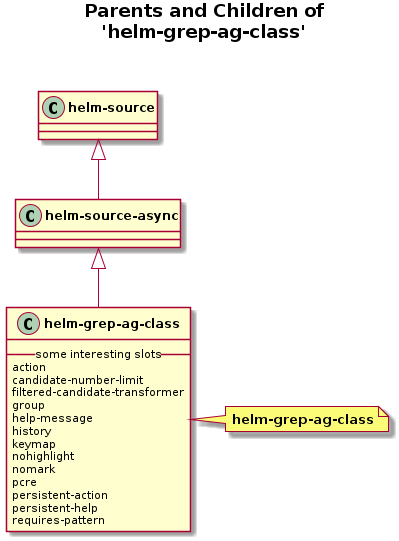

The diagram above was rendered by PlantUML. Its source (embedded in the PNG):
@startuml
skinparam classFontStyle bold
skinparam captionFontStyle bold
title **Parents and Children of**\n**'helm-grep-ag-class'**\n\n
"helm-source-async" <|-- "helm-grep-ag-class"
class "helm-source-async"
"helm-source" <|-- "helm-source-async"
class "helm-source"
class "helm-grep-ag-class" {
	__ some interesting slots __
	action
	candidate-number-limit
	filtered-candidate-transformer
	group
	help-message
	history
	keymap
	nohighlight
	nomark
	pcre
	persistent-action
	persistent-help
	requires-pattern
}
note right of "helm-grep-ag-class"
	**helm-grep-ag-class**
end note
@enduml